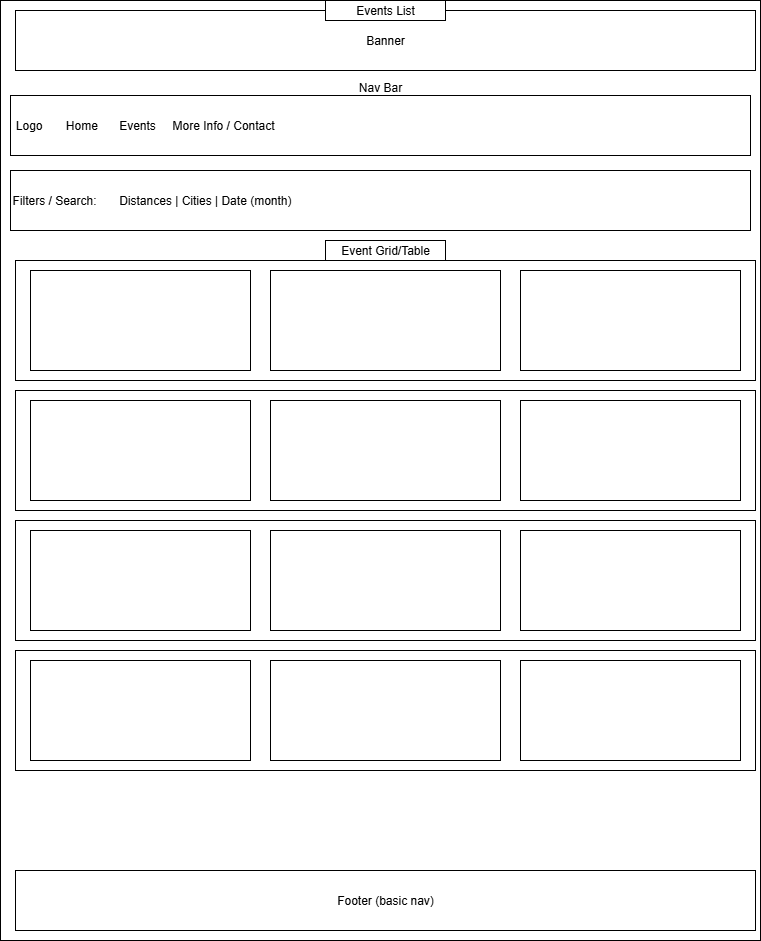

The diagram above was exported from draw.io. Its source (the exported page's mxGraphModel, read from the mxfile embedded in the PNG):
<mxGraphModel dx="784" dy="1102" grid="1" gridSize="10" guides="1" tooltips="1" connect="1" arrows="1" fold="1" page="1" pageScale="1" pageWidth="850" pageHeight="1100" math="0" shadow="0">
  <root>
    <mxCell id="0" />
    <mxCell id="1" parent="0" />
    <mxCell id="43jUcGY2daAadkw_nt_y-3" value="" style="rounded=0;whiteSpace=wrap;html=1;movable=1;resizable=1;rotatable=1;deletable=1;editable=1;locked=0;connectable=1;" parent="1" vertex="1">
      <mxGeometry x="40" y="40" width="760" height="940" as="geometry" />
    </mxCell>
    <mxCell id="43jUcGY2daAadkw_nt_y-4" value="Banner" style="rounded=0;whiteSpace=wrap;html=1;" parent="1" vertex="1">
      <mxGeometry x="55" y="50" width="740" height="60" as="geometry" />
    </mxCell>
    <mxCell id="43jUcGY2daAadkw_nt_y-5" value="&amp;nbsp;Logo&lt;span style=&quot;white-space: pre;&quot;&gt;&#09;&lt;/span&gt;Home&lt;span style=&quot;white-space: pre;&quot;&gt;&#09;&lt;/span&gt;Events&lt;span style=&quot;white-space: pre;&quot;&gt;&#09;&lt;/span&gt;More Info / Contact" style="rounded=0;whiteSpace=wrap;html=1;align=left;" parent="1" vertex="1">
      <mxGeometry x="50" y="135" width="740" height="60" as="geometry" />
    </mxCell>
    <mxCell id="43jUcGY2daAadkw_nt_y-7" value="Nav Bar&lt;div&gt;&lt;br&gt;&lt;/div&gt;&lt;div&gt;&lt;br&gt;&lt;/div&gt;" style="rounded=0;whiteSpace=wrap;html=1;" parent="1" vertex="1">
      <mxGeometry x="50" y="140" width="740" as="geometry" />
    </mxCell>
    <mxCell id="43jUcGY2daAadkw_nt_y-11" value="" style="rounded=0;whiteSpace=wrap;html=1;" parent="1" vertex="1">
      <mxGeometry x="55" y="300" width="740" height="120" as="geometry" />
    </mxCell>
    <mxCell id="43jUcGY2daAadkw_nt_y-13" value="" style="rounded=0;whiteSpace=wrap;html=1;" parent="1" vertex="1">
      <mxGeometry x="70" y="310" width="220" height="100" as="geometry" />
    </mxCell>
    <mxCell id="43jUcGY2daAadkw_nt_y-14" value="" style="rounded=0;whiteSpace=wrap;html=1;" parent="1" vertex="1">
      <mxGeometry x="310" y="310" width="230" height="100" as="geometry" />
    </mxCell>
    <mxCell id="43jUcGY2daAadkw_nt_y-15" value="" style="rounded=0;whiteSpace=wrap;html=1;" parent="1" vertex="1">
      <mxGeometry x="560" y="310" width="220" height="100" as="geometry" />
    </mxCell>
    <mxCell id="43jUcGY2daAadkw_nt_y-19" value="Footer (basic nav)" style="rounded=0;whiteSpace=wrap;html=1;" parent="1" vertex="1">
      <mxGeometry x="55" y="910" width="740" height="60" as="geometry" />
    </mxCell>
    <mxCell id="43jUcGY2daAadkw_nt_y-21" value="Events List" style="rounded=0;whiteSpace=wrap;html=1;" parent="1" vertex="1">
      <mxGeometry x="365" y="40" width="120" height="20" as="geometry" />
    </mxCell>
    <mxCell id="aUMsUxhPU0hre3A3KKfX-1" value="Filters / Search:&lt;span style=&quot;white-space: pre;&quot;&gt;&#09;&lt;/span&gt;Distances | Cities | Date (month)" style="rounded=0;whiteSpace=wrap;html=1;align=left;" vertex="1" parent="1">
      <mxGeometry x="50" y="210" width="740" height="60" as="geometry" />
    </mxCell>
    <mxCell id="aUMsUxhPU0hre3A3KKfX-4" value="Event Grid/Table" style="rounded=0;whiteSpace=wrap;html=1;" vertex="1" parent="1">
      <mxGeometry x="365" y="280" width="120" height="20" as="geometry" />
    </mxCell>
    <mxCell id="aUMsUxhPU0hre3A3KKfX-5" value="" style="rounded=0;whiteSpace=wrap;html=1;" vertex="1" parent="1">
      <mxGeometry x="55" y="430" width="740" height="120" as="geometry" />
    </mxCell>
    <mxCell id="aUMsUxhPU0hre3A3KKfX-6" value="" style="rounded=0;whiteSpace=wrap;html=1;" vertex="1" parent="1">
      <mxGeometry x="70" y="440" width="220" height="100" as="geometry" />
    </mxCell>
    <mxCell id="aUMsUxhPU0hre3A3KKfX-7" value="" style="rounded=0;whiteSpace=wrap;html=1;" vertex="1" parent="1">
      <mxGeometry x="310" y="440" width="230" height="100" as="geometry" />
    </mxCell>
    <mxCell id="aUMsUxhPU0hre3A3KKfX-8" value="" style="rounded=0;whiteSpace=wrap;html=1;" vertex="1" parent="1">
      <mxGeometry x="560" y="440" width="220" height="100" as="geometry" />
    </mxCell>
    <mxCell id="aUMsUxhPU0hre3A3KKfX-17" value="" style="rounded=0;whiteSpace=wrap;html=1;" vertex="1" parent="1">
      <mxGeometry x="55" y="560" width="740" height="120" as="geometry" />
    </mxCell>
    <mxCell id="aUMsUxhPU0hre3A3KKfX-18" value="" style="rounded=0;whiteSpace=wrap;html=1;" vertex="1" parent="1">
      <mxGeometry x="70" y="570" width="220" height="100" as="geometry" />
    </mxCell>
    <mxCell id="aUMsUxhPU0hre3A3KKfX-19" value="" style="rounded=0;whiteSpace=wrap;html=1;" vertex="1" parent="1">
      <mxGeometry x="310" y="570" width="230" height="100" as="geometry" />
    </mxCell>
    <mxCell id="aUMsUxhPU0hre3A3KKfX-20" value="" style="rounded=0;whiteSpace=wrap;html=1;" vertex="1" parent="1">
      <mxGeometry x="560" y="570" width="220" height="100" as="geometry" />
    </mxCell>
    <mxCell id="aUMsUxhPU0hre3A3KKfX-21" value="" style="rounded=0;whiteSpace=wrap;html=1;" vertex="1" parent="1">
      <mxGeometry x="55" y="690" width="740" height="120" as="geometry" />
    </mxCell>
    <mxCell id="aUMsUxhPU0hre3A3KKfX-22" value="" style="rounded=0;whiteSpace=wrap;html=1;" vertex="1" parent="1">
      <mxGeometry x="70" y="700" width="220" height="100" as="geometry" />
    </mxCell>
    <mxCell id="aUMsUxhPU0hre3A3KKfX-23" value="" style="rounded=0;whiteSpace=wrap;html=1;" vertex="1" parent="1">
      <mxGeometry x="310" y="700" width="230" height="100" as="geometry" />
    </mxCell>
    <mxCell id="aUMsUxhPU0hre3A3KKfX-24" value="" style="rounded=0;whiteSpace=wrap;html=1;" vertex="1" parent="1">
      <mxGeometry x="560" y="700" width="220" height="100" as="geometry" />
    </mxCell>
  </root>
</mxGraphModel>